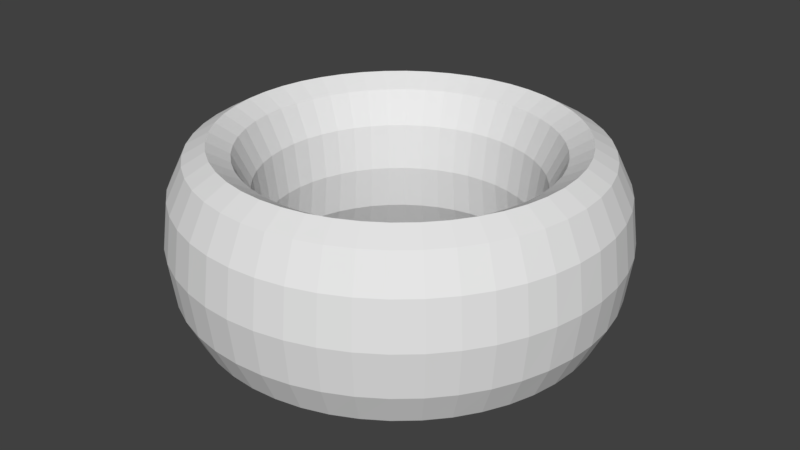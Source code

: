 # Source: Crown.blend  (saved by Blender 2.79.0; exported with 4.5.12 LTS)
import bpy
from mathutils import Matrix  # noqa: F401  (used for matrix-valued properties, if any)

bpy.ops.wm.read_factory_settings(use_empty=True)
scene = bpy.context.scene
scene.name = 'Scene'

# ---- collections
col_collection_1 = bpy.data.collections.new('Collection 1'); scene.collection.children.link(col_collection_1)

# ---- world
world_world = bpy.data.worlds.new('World'); scene.world = world_world
world_world.color = (0.05088, 0.05088, 0.05088)
world_world.use_sun_shadow = False
world_world.sun_shadow_jitter_overblur = 0.0
world_world.cycles.sampling_method = 'MANUAL'

# ---- meshes
me_torus = bpy.data.meshes.new('Torus')
me_torus.from_pydata([(0.2058, -8.576e-08, 4.028e-11), (0.2003, -8.576e-08, 0.0431), (0.1853, -8.576e-08, 0.07465), (0.1647, -8.576e-08, 0.0862), (0.1441, -8.576e-08, 0.07465), (0.129, -8.576e-08, 0.0431), (0.1235, -8.576e-08, 4.028e-11), (0.129, -8.576e-08, -0.0431), (0.1441, -8.576e-08, -0.07465), (0.1647, -8.576e-08, -0.0862), (0.1853, -8.576e-08, -0.07465), (0.2003, -8.576e-08, -0.0431), (0.2041, 0.02687, 4.028e-11), (0.1986, 0.02615, 0.0431), (0.1837, 0.02418, 0.07465), (0.1633, 0.02149, 0.0862), (0.1429, 0.01881, 0.07465), (0.1279, 0.01684, 0.0431), (0.1225, 0.01612, 4.028e-11), (0.1279, 0.01684, -0.0431), (0.1429, 0.01881, -0.07465), (0.1633, 0.02149, -0.0862), (0.1837, 0.02418, -0.07465), (0.1986, 0.02615, -0.0431), (0.1988, 0.05328, 4.028e-11), (0.1935, 0.05185, 0.0431), (0.179, 0.04795, 0.07465), (0.1591, 0.04262, 0.0862), (0.1392, 0.03729, 0.07465), (0.1246, 0.03339, 0.0431), (0.1193, 0.03197, 4.028e-11), (0.1246, 0.03339, -0.0431), (0.1392, 0.03729, -0.07465), (0.1591, 0.04262, -0.0862), (0.179, 0.04795, -0.07465), (0.1935, 0.05185, -0.0431), (0.1902, 0.07878, 4.028e-11), (0.1851, 0.07666, 0.0431), (0.1712, 0.0709, 0.07465), (0.1521, 0.06302, 0.0862), (0.1331, 0.05514, 0.07465), (0.1192, 0.04938, 0.0431), (0.1141, 0.04727, 4.028e-11), (0.1192, 0.04938, -0.0431), (0.1331, 0.05514, -0.07465), (0.1521, 0.06302, -0.0862), (0.1712, 0.0709, -0.07465), (0.1851, 0.07666, -0.0431), (0.1783, 0.1029, 4.028e-11), (0.1735, 0.1002, 0.0431), (0.1604, 0.09263, 0.07465), (0.1426, 0.08234, 0.0862), (0.1248, 0.07205, 0.07465), (0.1117, 0.06451, 0.0431), (0.107, 0.06175, 4.028e-11), (0.1117, 0.06451, -0.0431), (0.1248, 0.07205, -0.07465), (0.1426, 0.08234, -0.0862), (0.1604, 0.09263, -0.07465), (0.1735, 0.1002, -0.0431), (0.1633, 0.1253, 4.028e-11), (0.1589, 0.122, 0.0431), (0.147, 0.1128, 0.07465), (0.1306, 0.1003, 0.0862), (0.1143, 0.08772, 0.07465), (0.1024, 0.07855, 0.0431), (0.09799, 0.07519, 4.028e-11), (0.1024, 0.07855, -0.0431), (0.1143, 0.08772, -0.07465), (0.1306, 0.1003, -0.0862), (0.147, 0.1128, -0.07465), (0.1589, 0.122, -0.0431), (0.1456, 0.1456, 4.028e-11), (0.1417, 0.1417, 0.0431), (0.131, 0.131, 0.07465), (0.1164, 0.1164, 0.0862), (0.1019, 0.1019, 0.07465), (0.09124, 0.09123, 0.0431), (0.08733, 0.08733, 4.028e-11), (0.09124, 0.09123, -0.0431), (0.1019, 0.1019, -0.07465), (0.1164, 0.1164, -0.0862), (0.131, 0.131, -0.07465), (0.1417, 0.1417, -0.0431), (0.1253, 0.1633, 4.028e-11), (0.122, 0.1589, 0.0431), (0.1128, 0.147, 0.07465), (0.1003, 0.1306, 0.0862), (0.08772, 0.1143, 0.07465), (0.07855, 0.1024, 0.0431), (0.07519, 0.09799, 4.028e-11), (0.07855, 0.1024, -0.0431), (0.08772, 0.1143, -0.07465), (0.1003, 0.1306, -0.0862), (0.1128, 0.147, -0.07465), (0.122, 0.1589, -0.0431), (0.1029, 0.1783, 4.028e-11), (0.1002, 0.1735, 0.0431), (0.09263, 0.1604, 0.07465), (0.08234, 0.1426, 0.0862), (0.07205, 0.1248, 0.07465), (0.06451, 0.1117, 0.0431), (0.06176, 0.107, 4.028e-11), (0.06451, 0.1117, -0.0431), (0.07205, 0.1248, -0.07465), (0.08234, 0.1426, -0.0862), (0.09263, 0.1604, -0.07465), (0.1002, 0.1735, -0.0431), (0.07878, 0.1902, 4.028e-11), (0.07666, 0.1851, 0.0431), (0.0709, 0.1712, 0.07465), (0.06302, 0.1521, 0.0862), (0.05514, 0.1331, 0.07465), (0.04938, 0.1192, 0.0431), (0.04727, 0.1141, 4.028e-11), (0.04938, 0.1192, -0.0431), (0.05514, 0.1331, -0.07465), (0.06302, 0.1521, -0.0862), (0.0709, 0.1712, -0.07465), (0.07666, 0.1851, -0.0431), (0.05328, 0.1988, 4.028e-11), (0.05185, 0.1935, 0.0431), (0.04795, 0.179, 0.07465), (0.04262, 0.1591, 0.0862), (0.03729, 0.1392, 0.07465), (0.03339, 0.1246, 0.0431), (0.03197, 0.1193, 4.028e-11), (0.03339, 0.1246, -0.0431), (0.03729, 0.1392, -0.07465), (0.04262, 0.1591, -0.0862), (0.04795, 0.179, -0.07465), (0.05185, 0.1935, -0.0431), (0.02687, 0.2041, 4.028e-11), (0.02615, 0.1986, 0.0431), (0.02418, 0.1837, 0.07465), (0.0215, 0.1633, 0.0862), (0.01881, 0.1429, 0.07465), (0.01684, 0.1279, 0.0431), (0.01612, 0.1225, 4.028e-11), (0.01684, 0.1279, -0.0431), (0.01881, 0.1429, -0.07465), (0.0215, 0.1633, -0.0862), (0.02418, 0.1837, -0.07465), (0.02615, 0.1986, -0.0431), (7.072e-08, 0.2058, 4.028e-11), (7.03e-08, 0.2003, 0.0431), (6.916e-08, 0.1853, 0.07465), (6.761e-08, 0.1647, 0.0862), (6.605e-08, 0.1441, 0.07465), (6.492e-08, 0.129, 0.0431), (6.45e-08, 0.1235, 4.028e-11), (6.492e-08, 0.129, -0.0431), (6.605e-08, 0.1441, -0.07465), (6.761e-08, 0.1647, -0.0862), (6.916e-08, 0.1853, -0.07465), (7.03e-08, 0.2003, -0.0431), (-0.02687, 0.2041, 4.028e-11), (-0.02615, 0.1986, 0.0431), (-0.02418, 0.1837, 0.07465), (-0.0215, 0.1633, 0.0862), (-0.01881, 0.1429, 0.07465), (-0.01684, 0.1279, 0.0431), (-0.01612, 0.1225, 4.028e-11), (-0.01684, 0.1279, -0.0431), (-0.01881, 0.1429, -0.07465), (-0.0215, 0.1633, -0.0862), (-0.02418, 0.1837, -0.07465), (-0.02615, 0.1986, -0.0431), (-0.05328, 0.1988, 4.028e-11), (-0.05185, 0.1935, 0.0431), (-0.04795, 0.179, 0.07465), (-0.04262, 0.1591, 0.0862), (-0.03729, 0.1392, 0.07465), (-0.03339, 0.1246, 0.0431), (-0.03197, 0.1193, 4.028e-11), (-0.03339, 0.1246, -0.0431), (-0.03729, 0.1392, -0.07465), (-0.04262, 0.1591, -0.0862), (-0.04795, 0.179, -0.07465), (-0.05185, 0.1935, -0.0431), (-0.07878, 0.1902, 4.028e-11), (-0.07666, 0.1851, 0.0431), (-0.0709, 0.1712, 0.07465), (-0.06302, 0.1521, 0.0862), (-0.05514, 0.1331, 0.07465), (-0.04938, 0.1192, 0.0431), (-0.04727, 0.1141, 4.028e-11), (-0.04938, 0.1192, -0.0431), (-0.05514, 0.1331, -0.07465), (-0.06302, 0.1521, -0.0862), (-0.0709, 0.1712, -0.07465), (-0.07666, 0.1851, -0.0431), (-0.1029, 0.1783, 4.028e-11), (-0.1002, 0.1735, 0.0431), (-0.09263, 0.1604, 0.07465), (-0.08234, 0.1426, 0.0862), (-0.07205, 0.1248, 0.07465), (-0.06451, 0.1117, 0.0431), (-0.06175, 0.107, 4.028e-11), (-0.06451, 0.1117, -0.0431), (-0.07205, 0.1248, -0.07465), (-0.08234, 0.1426, -0.0862), (-0.09263, 0.1604, -0.07465), (-0.1002, 0.1735, -0.0431), (-0.1253, 0.1633, 4.028e-11), (-0.122, 0.1589, 0.0431), (-0.1128, 0.147, 0.07465), (-0.1003, 0.1306, 0.0862), (-0.08772, 0.1143, 0.07465), (-0.07855, 0.1024, 0.0431), (-0.07519, 0.09799, 4.028e-11), (-0.07855, 0.1024, -0.0431), (-0.08772, 0.1143, -0.07465), (-0.1003, 0.1306, -0.0862), (-0.1128, 0.147, -0.07465), (-0.122, 0.1589, -0.0431), (-0.1456, 0.1456, 4.028e-11), (-0.1417, 0.1417, 0.0431), (-0.131, 0.131, 0.07465), (-0.1164, 0.1164, 0.0862), (-0.1019, 0.1019, 0.07465), (-0.09123, 0.09123, 0.0431), (-0.08733, 0.08733, 4.028e-11), (-0.09123, 0.09123, -0.0431), (-0.1019, 0.1019, -0.07465), (-0.1164, 0.1164, -0.0862), (-0.131, 0.131, -0.07465), (-0.1417, 0.1417, -0.0431), (-0.1633, 0.1253, 4.028e-11), (-0.1589, 0.122, 0.0431), (-0.147, 0.1128, 0.07465), (-0.1306, 0.1003, 0.0862), (-0.1143, 0.08772, 0.07465), (-0.1024, 0.07855, 0.0431), (-0.09799, 0.07519, 4.028e-11), (-0.1024, 0.07855, -0.0431), (-0.1143, 0.08772, -0.07465), (-0.1306, 0.1003, -0.0862), (-0.147, 0.1128, -0.07465), (-0.1589, 0.122, -0.0431), (-0.1783, 0.1029, 4.028e-11), (-0.1735, 0.1002, 0.0431), (-0.1604, 0.09263, 0.07465), (-0.1426, 0.08234, 0.0862), (-0.1248, 0.07205, 0.07465), (-0.1117, 0.06451, 0.0431), (-0.107, 0.06175, 4.028e-11), (-0.1117, 0.06451, -0.0431), (-0.1248, 0.07205, -0.07465), (-0.1426, 0.08234, -0.0862), (-0.1604, 0.09263, -0.07465), (-0.1735, 0.1002, -0.0431), (-0.1902, 0.07878, 4.028e-11), (-0.1851, 0.07666, 0.0431), (-0.1712, 0.0709, 0.07465), (-0.1521, 0.06302, 0.0862), (-0.1331, 0.05514, 0.07465), (-0.1192, 0.04938, 0.0431), (-0.1141, 0.04727, 4.028e-11), (-0.1192, 0.04938, -0.0431), (-0.1331, 0.05514, -0.07465), (-0.1521, 0.06302, -0.0862), (-0.1712, 0.0709, -0.07465), (-0.1851, 0.07666, -0.0431), (-0.1988, 0.05328, 4.028e-11), (-0.1935, 0.05185, 0.0431), (-0.179, 0.04795, 0.07465), (-0.1591, 0.04262, 0.0862), (-0.1392, 0.03729, 0.07465), (-0.1246, 0.03339, 0.0431), (-0.1193, 0.03197, 4.028e-11), (-0.1246, 0.03339, -0.0431), (-0.1392, 0.03729, -0.07465), (-0.1591, 0.04262, -0.0862), (-0.179, 0.04795, -0.07465), (-0.1935, 0.05185, -0.0431), (-0.2041, 0.02687, 4.028e-11), (-0.1986, 0.02615, 0.0431), (-0.1837, 0.02418, 0.07465), (-0.1633, 0.02149, 0.0862), (-0.1429, 0.01881, 0.07465), (-0.1279, 0.01684, 0.0431), (-0.1225, 0.01612, 4.028e-11), (-0.1279, 0.01684, -0.0431), (-0.1429, 0.01881, -0.07465), (-0.1633, 0.02149, -0.0862), (-0.1837, 0.02418, -0.07465), (-0.1986, 0.02615, -0.0431), (-0.2058, -6.776e-08, 4.028e-11), (-0.2003, -6.825e-08, 0.0431), (-0.1853, -6.956e-08, 0.07465), (-0.1647, -7.136e-08, 0.0862), (-0.1441, -7.316e-08, 0.07465), (-0.129, -7.448e-08, 0.0431), (-0.1235, -7.496e-08, 4.028e-11), (-0.129, -7.448e-08, -0.0431), (-0.1441, -7.316e-08, -0.07465), (-0.1647, -7.136e-08, -0.0862), (-0.1853, -6.956e-08, -0.07465), (-0.2003, -6.825e-08, -0.0431), (-0.2041, -0.02687, 4.028e-11), (-0.1986, -0.02615, 0.0431), (-0.1837, -0.02418, 0.07465), (-0.1633, -0.0215, 0.0862), (-0.1429, -0.01881, 0.07465), (-0.1279, -0.01684, 0.0431), (-0.1225, -0.01612, 4.028e-11), (-0.1279, -0.01684, -0.0431), (-0.1429, -0.01881, -0.07465), (-0.1633, -0.0215, -0.0862), (-0.1837, -0.02418, -0.07465), (-0.1986, -0.02615, -0.0431), (-0.1988, -0.05328, 4.028e-11), (-0.1935, -0.05185, 0.0431), (-0.179, -0.04795, 0.07465), (-0.1591, -0.04262, 0.0862), (-0.1392, -0.03729, 0.07465), (-0.1246, -0.03339, 0.0431), (-0.1193, -0.03197, 4.028e-11), (-0.1246, -0.03339, -0.0431), (-0.1392, -0.03729, -0.07465), (-0.1591, -0.04262, -0.0862), (-0.179, -0.04795, -0.07465), (-0.1935, -0.05185, -0.0431), (-0.1902, -0.07878, 4.028e-11), (-0.1851, -0.07666, 0.0431), (-0.1712, -0.0709, 0.07465), (-0.1521, -0.06302, 0.0862), (-0.1331, -0.05514, 0.07465), (-0.1192, -0.04938, 0.0431), (-0.1141, -0.04727, 4.028e-11), (-0.1192, -0.04938, -0.0431), (-0.1331, -0.05514, -0.07465), (-0.1521, -0.06302, -0.0862), (-0.1712, -0.0709, -0.07465), (-0.1851, -0.07666, -0.0431), (-0.1783, -0.1029, 4.028e-11), (-0.1735, -0.1002, 0.0431), (-0.1604, -0.09263, 0.07465), (-0.1426, -0.08234, 0.0862), (-0.1248, -0.07205, 0.07465), (-0.1117, -0.06451, 0.0431), (-0.107, -0.06176, 4.028e-11), (-0.1117, -0.06451, -0.0431), (-0.1248, -0.07205, -0.07465), (-0.1426, -0.08234, -0.0862), (-0.1604, -0.09263, -0.07465), (-0.1735, -0.1002, -0.0431), (-0.1633, -0.1253, 4.028e-11), (-0.1589, -0.122, 0.0431), (-0.147, -0.1128, 0.07465), (-0.1306, -0.1003, 0.0862), (-0.1143, -0.08772, 0.07465), (-0.1024, -0.07855, 0.0431), (-0.09799, -0.07519, 4.028e-11), (-0.1024, -0.07855, -0.0431), (-0.1143, -0.08772, -0.07465), (-0.1306, -0.1003, -0.0862), (-0.147, -0.1128, -0.07465), (-0.1589, -0.122, -0.0431), (-0.1456, -0.1456, 4.028e-11), (-0.1417, -0.1417, 0.0431), (-0.131, -0.131, 0.07465), (-0.1164, -0.1164, 0.0862), (-0.1019, -0.1019, 0.07465), (-0.09123, -0.09124, 0.0431), (-0.08733, -0.08733, 4.028e-11), (-0.09123, -0.09124, -0.0431), (-0.1019, -0.1019, -0.07465), (-0.1164, -0.1164, -0.0862), (-0.131, -0.131, -0.07465), (-0.1417, -0.1417, -0.0431), (-0.1253, -0.1633, 4.028e-11), (-0.122, -0.1589, 0.0431), (-0.1128, -0.147, 0.07465), (-0.1003, -0.1306, 0.0862), (-0.08772, -0.1143, 0.07465), (-0.07855, -0.1024, 0.0431), (-0.07519, -0.09799, 4.028e-11), (-0.07855, -0.1024, -0.0431), (-0.08772, -0.1143, -0.07465), (-0.1003, -0.1306, -0.0862), (-0.1128, -0.147, -0.07465), (-0.122, -0.1589, -0.0431), (-0.1029, -0.1783, 4.028e-11), (-0.1002, -0.1735, 0.0431), (-0.09263, -0.1604, 0.07465), (-0.08234, -0.1426, 0.0862), (-0.07205, -0.1248, 0.07465), (-0.06451, -0.1117, 0.0431), (-0.06175, -0.107, 4.028e-11), (-0.06451, -0.1117, -0.0431), (-0.07205, -0.1248, -0.07465), (-0.08234, -0.1426, -0.0862), (-0.09263, -0.1604, -0.07465), (-0.1002, -0.1735, -0.0431), (-0.07878, -0.1902, 4.028e-11), (-0.07666, -0.1851, 0.0431), (-0.0709, -0.1712, 0.07465), (-0.06302, -0.1521, 0.0862), (-0.05514, -0.1331, 0.07465), (-0.04938, -0.1192, 0.0431), (-0.04727, -0.1141, 4.028e-11), (-0.04938, -0.1192, -0.0431), (-0.05514, -0.1331, -0.07465), (-0.06302, -0.1521, -0.0862), (-0.0709, -0.1712, -0.07465), (-0.07666, -0.1851, -0.0431), (-0.05328, -0.1988, 4.028e-11), (-0.05185, -0.1935, 0.0431), (-0.04795, -0.179, 0.07465), (-0.04262, -0.1591, 0.0862), (-0.03729, -0.1392, 0.07465), (-0.03339, -0.1246, 0.0431), (-0.03197, -0.1193, 4.028e-11), (-0.03339, -0.1246, -0.0431), (-0.03729, -0.1392, -0.07465), (-0.04262, -0.1591, -0.0862), (-0.04795, -0.179, -0.07465), (-0.05185, -0.1935, -0.0431), (-0.02687, -0.2041, 4.028e-11), (-0.02615, -0.1986, 0.0431), (-0.02418, -0.1837, 0.07465), (-0.0215, -0.1633, 0.0862), (-0.01881, -0.1429, 0.07465), (-0.01684, -0.1279, 0.0431), (-0.01612, -0.1225, 4.028e-11), (-0.01684, -0.1279, -0.0431), (-0.01881, -0.1429, -0.07465), (-0.0215, -0.1633, -0.0862), (-0.02418, -0.1837, -0.07465), (-0.02615, -0.1986, -0.0431), (7.072e-08, -0.2059, 4.028e-11), (7.03e-08, -0.2003, 0.0431), (6.916e-08, -0.1853, 0.07465), (6.761e-08, -0.1647, 0.0862), (6.605e-08, -0.1441, 0.07465), (6.492e-08, -0.129, 0.0431), (6.45e-08, -0.1235, 4.028e-11), (6.492e-08, -0.129, -0.0431), (6.605e-08, -0.1441, -0.07465), (6.761e-08, -0.1647, -0.0862), (6.916e-08, -0.1853, -0.07465), (7.03e-08, -0.2003, -0.0431), (0.02687, -0.2041, 4.028e-11), (0.02615, -0.1986, 0.0431), (0.02418, -0.1837, 0.07465), (0.0215, -0.1633, 0.0862), (0.01881, -0.1429, 0.07465), (0.01684, -0.1279, 0.0431), (0.01612, -0.1225, 4.028e-11), (0.01684, -0.1279, -0.0431), (0.01881, -0.1429, -0.07465), (0.0215, -0.1633, -0.0862), (0.02418, -0.1837, -0.07465), (0.02615, -0.1986, -0.0431), (0.05328, -0.1988, 4.028e-11), (0.05185, -0.1935, 0.0431), (0.04795, -0.179, 0.07465), (0.04262, -0.1591, 0.0862), (0.03729, -0.1392, 0.07465), (0.03339, -0.1246, 0.0431), (0.03197, -0.1193, 4.028e-11), (0.03339, -0.1246, -0.0431), (0.03729, -0.1392, -0.07465), (0.04262, -0.1591, -0.0862), (0.04795, -0.179, -0.07465), (0.05185, -0.1935, -0.0431), (0.07878, -0.1902, 4.028e-11), (0.07666, -0.1851, 0.0431), (0.0709, -0.1712, 0.07465), (0.06302, -0.1521, 0.0862), (0.05514, -0.1331, 0.07465), (0.04938, -0.1192, 0.0431), (0.04727, -0.1141, 4.028e-11), (0.04938, -0.1192, -0.0431), (0.05514, -0.1331, -0.07465), (0.06302, -0.1521, -0.0862), (0.0709, -0.1712, -0.07465), (0.07666, -0.1851, -0.0431), (0.1029, -0.1783, 4.028e-11), (0.1002, -0.1735, 0.0431), (0.09263, -0.1604, 0.07465), (0.08234, -0.1426, 0.0862), (0.07205, -0.1248, 0.07465), (0.06451, -0.1117, 0.0431), (0.06176, -0.107, 4.028e-11), (0.06451, -0.1117, -0.0431), (0.07205, -0.1248, -0.07465), (0.08234, -0.1426, -0.0862), (0.09263, -0.1604, -0.07465), (0.1002, -0.1735, -0.0431), (0.1253, -0.1633, 4.028e-11), (0.122, -0.1589, 0.0431), (0.1128, -0.147, 0.07465), (0.1003, -0.1306, 0.0862), (0.08772, -0.1143, 0.07465), (0.07855, -0.1024, 0.0431), (0.07519, -0.09799, 4.028e-11), (0.07855, -0.1024, -0.0431), (0.08772, -0.1143, -0.07465), (0.1003, -0.1306, -0.0862), (0.1128, -0.147, -0.07465), (0.122, -0.1589, -0.0431), (0.1456, -0.1456, 4.028e-11), (0.1417, -0.1417, 0.0431), (0.131, -0.131, 0.07465), (0.1164, -0.1164, 0.0862), (0.1019, -0.1019, 0.07465), (0.09123, -0.09124, 0.0431), (0.08733, -0.08733, 4.028e-11), (0.09123, -0.09124, -0.0431), (0.1019, -0.1019, -0.07465), (0.1164, -0.1164, -0.0862), (0.131, -0.131, -0.07465), (0.1417, -0.1417, -0.0431), (0.1633, -0.1253, 4.028e-11), (0.1589, -0.122, 0.0431), (0.147, -0.1128, 0.07465), (0.1306, -0.1003, 0.0862), (0.1143, -0.08772, 0.07465), (0.1024, -0.07855, 0.0431), (0.09799, -0.07519, 4.028e-11), (0.1024, -0.07855, -0.0431), (0.1143, -0.08772, -0.07465), (0.1306, -0.1003, -0.0862), (0.147, -0.1128, -0.07465), (0.1589, -0.122, -0.0431), (0.1783, -0.1029, 4.028e-11), (0.1735, -0.1002, 0.0431), (0.1604, -0.09263, 0.07465), (0.1426, -0.08234, 0.0862), (0.1248, -0.07205, 0.07465), (0.1117, -0.06451, 0.0431), (0.107, -0.06176, 4.028e-11), (0.1117, -0.06451, -0.0431), (0.1248, -0.07205, -0.07465), (0.1426, -0.08234, -0.0862), (0.1604, -0.09263, -0.07465), (0.1735, -0.1002, -0.0431), (0.1902, -0.07878, 4.028e-11), (0.1851, -0.07666, 0.0431), (0.1712, -0.0709, 0.07465), (0.1521, -0.06302, 0.0862), (0.1331, -0.05514, 0.07465), (0.1192, -0.04938, 0.0431), (0.1141, -0.04727, 4.028e-11), (0.1192, -0.04938, -0.0431), (0.1331, -0.05514, -0.07465), (0.1521, -0.06302, -0.0862), (0.1712, -0.0709, -0.07465), (0.1851, -0.07666, -0.0431), (0.1988, -0.05328, 4.028e-11), (0.1935, -0.05185, 0.0431), (0.179, -0.04795, 0.07465), (0.1591, -0.04262, 0.0862), (0.1392, -0.03729, 0.07465), (0.1246, -0.03339, 0.0431), (0.1193, -0.03197, 4.028e-11), (0.1246, -0.03339, -0.0431), (0.1392, -0.03729, -0.07465), (0.1591, -0.04262, -0.0862), (0.179, -0.04795, -0.07465), (0.1935, -0.05185, -0.0431), (0.2041, -0.02687, 4.028e-11), (0.1986, -0.02615, 0.0431), (0.1837, -0.02418, 0.07465), (0.1633, -0.0215, 0.0862), (0.1429, -0.01881, 0.07465), (0.1279, -0.01684, 0.0431), (0.1225, -0.01612, 4.028e-11), (0.1279, -0.01684, -0.0431), (0.1429, -0.01881, -0.07465), (0.1633, -0.0215, -0.0862), (0.1837, -0.02418, -0.07465), (0.1986, -0.02615, -0.0431)], [], [(0, 12, 13, 1), (1, 13, 14, 2), (2, 14, 15, 3), (3, 15, 16, 4), (4, 16, 17, 5), (5, 17, 18, 6), (6, 18, 19, 7), (7, 19, 20, 8), (8, 20, 21, 9), (9, 21, 22, 10), (10, 22, 23, 11), (11, 23, 12, 0), (12, 24, 25, 13), (13, 25, 26, 14), (14, 26, 27, 15), (15, 27, 28, 16), (16, 28, 29, 17), (17, 29, 30, 18), (18, 30, 31, 19), (19, 31, 32, 20), (20, 32, 33, 21), (21, 33, 34, 22), (22, 34, 35, 23), (23, 35, 24, 12), (24, 36, 37, 25), (25, 37, 38, 26), (26, 38, 39, 27), (27, 39, 40, 28), (28, 40, 41, 29), (29, 41, 42, 30), (30, 42, 43, 31), (31, 43, 44, 32), (32, 44, 45, 33), (33, 45, 46, 34), (34, 46, 47, 35), (35, 47, 36, 24), (36, 48, 49, 37), (37, 49, 50, 38), (38, 50, 51, 39), (39, 51, 52, 40), (40, 52, 53, 41), (41, 53, 54, 42), (42, 54, 55, 43), (43, 55, 56, 44), (44, 56, 57, 45), (45, 57, 58, 46), (46, 58, 59, 47), (47, 59, 48, 36), (48, 60, 61, 49), (49, 61, 62, 50), (50, 62, 63, 51), (51, 63, 64, 52), (52, 64, 65, 53), (53, 65, 66, 54), (54, 66, 67, 55), (55, 67, 68, 56), (56, 68, 69, 57), (57, 69, 70, 58), (58, 70, 71, 59), (59, 71, 60, 48), (60, 72, 73, 61), (61, 73, 74, 62), (62, 74, 75, 63), (63, 75, 76, 64), (64, 76, 77, 65), (65, 77, 78, 66), (66, 78, 79, 67), (67, 79, 80, 68), (68, 80, 81, 69), (69, 81, 82, 70), (70, 82, 83, 71), (71, 83, 72, 60), (72, 84, 85, 73), (73, 85, 86, 74), (74, 86, 87, 75), (75, 87, 88, 76), (76, 88, 89, 77), (77, 89, 90, 78), (78, 90, 91, 79), (79, 91, 92, 80), (80, 92, 93, 81), (81, 93, 94, 82), (82, 94, 95, 83), (83, 95, 84, 72), (84, 96, 97, 85), (85, 97, 98, 86), (86, 98, 99, 87), (87, 99, 100, 88), (88, 100, 101, 89), (89, 101, 102, 90), (90, 102, 103, 91), (91, 103, 104, 92), (92, 104, 105, 93), (93, 105, 106, 94), (94, 106, 107, 95), (95, 107, 96, 84), (96, 108, 109, 97), (97, 109, 110, 98), (98, 110, 111, 99), (99, 111, 112, 100), (100, 112, 113, 101), (101, 113, 114, 102), (102, 114, 115, 103), (103, 115, 116, 104), (104, 116, 117, 105), (105, 117, 118, 106), (106, 118, 119, 107), (107, 119, 108, 96), (108, 120, 121, 109), (109, 121, 122, 110), (110, 122, 123, 111), (111, 123, 124, 112), (112, 124, 125, 113), (113, 125, 126, 114), (114, 126, 127, 115), (115, 127, 128, 116), (116, 128, 129, 117), (117, 129, 130, 118), (118, 130, 131, 119), (119, 131, 120, 108), (120, 132, 133, 121), (121, 133, 134, 122), (122, 134, 135, 123), (123, 135, 136, 124), (124, 136, 137, 125), (125, 137, 138, 126), (126, 138, 139, 127), (127, 139, 140, 128), (128, 140, 141, 129), (129, 141, 142, 130), (130, 142, 143, 131), (131, 143, 132, 120), (132, 144, 145, 133), (133, 145, 146, 134), (134, 146, 147, 135), (135, 147, 148, 136), (136, 148, 149, 137), (137, 149, 150, 138), (138, 150, 151, 139), (139, 151, 152, 140), (140, 152, 153, 141), (141, 153, 154, 142), (142, 154, 155, 143), (143, 155, 144, 132), (144, 156, 157, 145), (145, 157, 158, 146), (146, 158, 159, 147), (147, 159, 160, 148), (148, 160, 161, 149), (149, 161, 162, 150), (150, 162, 163, 151), (151, 163, 164, 152), (152, 164, 165, 153), (153, 165, 166, 154), (154, 166, 167, 155), (155, 167, 156, 144), (156, 168, 169, 157), (157, 169, 170, 158), (158, 170, 171, 159), (159, 171, 172, 160), (160, 172, 173, 161), (161, 173, 174, 162), (162, 174, 175, 163), (163, 175, 176, 164), (164, 176, 177, 165), (165, 177, 178, 166), (166, 178, 179, 167), (167, 179, 168, 156), (168, 180, 181, 169), (169, 181, 182, 170), (170, 182, 183, 171), (171, 183, 184, 172), (172, 184, 185, 173), (173, 185, 186, 174), (174, 186, 187, 175), (175, 187, 188, 176), (176, 188, 189, 177), (177, 189, 190, 178), (178, 190, 191, 179), (179, 191, 180, 168), (180, 192, 193, 181), (181, 193, 194, 182), (182, 194, 195, 183), (183, 195, 196, 184), (184, 196, 197, 185), (185, 197, 198, 186), (186, 198, 199, 187), (187, 199, 200, 188), (188, 200, 201, 189), (189, 201, 202, 190), (190, 202, 203, 191), (191, 203, 192, 180), (192, 204, 205, 193), (193, 205, 206, 194), (194, 206, 207, 195), (195, 207, 208, 196), (196, 208, 209, 197), (197, 209, 210, 198), (198, 210, 211, 199), (199, 211, 212, 200), (200, 212, 213, 201), (201, 213, 214, 202), (202, 214, 215, 203), (203, 215, 204, 192), (204, 216, 217, 205), (205, 217, 218, 206), (206, 218, 219, 207), (207, 219, 220, 208), (208, 220, 221, 209), (209, 221, 222, 210), (210, 222, 223, 211), (211, 223, 224, 212), (212, 224, 225, 213), (213, 225, 226, 214), (214, 226, 227, 215), (215, 227, 216, 204), (216, 228, 229, 217), (217, 229, 230, 218), (218, 230, 231, 219), (219, 231, 232, 220), (220, 232, 233, 221), (221, 233, 234, 222), (222, 234, 235, 223), (223, 235, 236, 224), (224, 236, 237, 225), (225, 237, 238, 226), (226, 238, 239, 227), (227, 239, 228, 216), (228, 240, 241, 229), (229, 241, 242, 230), (230, 242, 243, 231), (231, 243, 244, 232), (232, 244, 245, 233), (233, 245, 246, 234), (234, 246, 247, 235), (235, 247, 248, 236), (236, 248, 249, 237), (237, 249, 250, 238), (238, 250, 251, 239), (239, 251, 240, 228), (240, 252, 253, 241), (241, 253, 254, 242), (242, 254, 255, 243), (243, 255, 256, 244), (244, 256, 257, 245), (245, 257, 258, 246), (246, 258, 259, 247), (247, 259, 260, 248), (248, 260, 261, 249), (249, 261, 262, 250), (250, 262, 263, 251), (251, 263, 252, 240), (252, 264, 265, 253), (253, 265, 266, 254), (254, 266, 267, 255), (255, 267, 268, 256), (256, 268, 269, 257), (257, 269, 270, 258), (258, 270, 271, 259), (259, 271, 272, 260), (260, 272, 273, 261), (261, 273, 274, 262), (262, 274, 275, 263), (263, 275, 264, 252), (264, 276, 277, 265), (265, 277, 278, 266), (266, 278, 279, 267), (267, 279, 280, 268), (268, 280, 281, 269), (269, 281, 282, 270), (270, 282, 283, 271), (271, 283, 284, 272), (272, 284, 285, 273), (273, 285, 286, 274), (274, 286, 287, 275), (275, 287, 276, 264), (276, 288, 289, 277), (277, 289, 290, 278), (278, 290, 291, 279), (279, 291, 292, 280), (280, 292, 293, 281), (281, 293, 294, 282), (282, 294, 295, 283), (283, 295, 296, 284), (284, 296, 297, 285), (285, 297, 298, 286), (286, 298, 299, 287), (287, 299, 288, 276), (288, 300, 301, 289), (289, 301, 302, 290), (290, 302, 303, 291), (291, 303, 304, 292), (292, 304, 305, 293), (293, 305, 306, 294), (294, 306, 307, 295), (295, 307, 308, 296), (296, 308, 309, 297), (297, 309, 310, 298), (298, 310, 311, 299), (299, 311, 300, 288), (300, 312, 313, 301), (301, 313, 314, 302), (302, 314, 315, 303), (303, 315, 316, 304), (304, 316, 317, 305), (305, 317, 318, 306), (306, 318, 319, 307), (307, 319, 320, 308), (308, 320, 321, 309), (309, 321, 322, 310), (310, 322, 323, 311), (311, 323, 312, 300), (312, 324, 325, 313), (313, 325, 326, 314), (314, 326, 327, 315), (315, 327, 328, 316), (316, 328, 329, 317), (317, 329, 330, 318), (318, 330, 331, 319), (319, 331, 332, 320), (320, 332, 333, 321), (321, 333, 334, 322), (322, 334, 335, 323), (323, 335, 324, 312), (324, 336, 337, 325), (325, 337, 338, 326), (326, 338, 339, 327), (327, 339, 340, 328), (328, 340, 341, 329), (329, 341, 342, 330), (330, 342, 343, 331), (331, 343, 344, 332), (332, 344, 345, 333), (333, 345, 346, 334), (334, 346, 347, 335), (335, 347, 336, 324), (336, 348, 349, 337), (337, 349, 350, 338), (338, 350, 351, 339), (339, 351, 352, 340), (340, 352, 353, 341), (341, 353, 354, 342), (342, 354, 355, 343), (343, 355, 356, 344), (344, 356, 357, 345), (345, 357, 358, 346), (346, 358, 359, 347), (347, 359, 348, 336), (348, 360, 361, 349), (349, 361, 362, 350), (350, 362, 363, 351), (351, 363, 364, 352), (352, 364, 365, 353), (353, 365, 366, 354), (354, 366, 367, 355), (355, 367, 368, 356), (356, 368, 369, 357), (357, 369, 370, 358), (358, 370, 371, 359), (359, 371, 360, 348), (360, 372, 373, 361), (361, 373, 374, 362), (362, 374, 375, 363), (363, 375, 376, 364), (364, 376, 377, 365), (365, 377, 378, 366), (366, 378, 379, 367), (367, 379, 380, 368), (368, 380, 381, 369), (369, 381, 382, 370), (370, 382, 383, 371), (371, 383, 372, 360), (372, 384, 385, 373), (373, 385, 386, 374), (374, 386, 387, 375), (375, 387, 388, 376), (376, 388, 389, 377), (377, 389, 390, 378), (378, 390, 391, 379), (379, 391, 392, 380), (380, 392, 393, 381), (381, 393, 394, 382), (382, 394, 395, 383), (383, 395, 384, 372), (384, 396, 397, 385), (385, 397, 398, 386), (386, 398, 399, 387), (387, 399, 400, 388), (388, 400, 401, 389), (389, 401, 402, 390), (390, 402, 403, 391), (391, 403, 404, 392), (392, 404, 405, 393), (393, 405, 406, 394), (394, 406, 407, 395), (395, 407, 396, 384), (396, 408, 409, 397), (397, 409, 410, 398), (398, 410, 411, 399), (399, 411, 412, 400), (400, 412, 413, 401), (401, 413, 414, 402), (402, 414, 415, 403), (403, 415, 416, 404), (404, 416, 417, 405), (405, 417, 418, 406), (406, 418, 419, 407), (407, 419, 408, 396), (408, 420, 421, 409), (409, 421, 422, 410), (410, 422, 423, 411), (411, 423, 424, 412), (412, 424, 425, 413), (413, 425, 426, 414), (414, 426, 427, 415), (415, 427, 428, 416), (416, 428, 429, 417), (417, 429, 430, 418), (418, 430, 431, 419), (419, 431, 420, 408), (420, 432, 433, 421), (421, 433, 434, 422), (422, 434, 435, 423), (423, 435, 436, 424), (424, 436, 437, 425), (425, 437, 438, 426), (426, 438, 439, 427), (427, 439, 440, 428), (428, 440, 441, 429), (429, 441, 442, 430), (430, 442, 443, 431), (431, 443, 432, 420), (432, 444, 445, 433), (433, 445, 446, 434), (434, 446, 447, 435), (435, 447, 448, 436), (436, 448, 449, 437), (437, 449, 450, 438), (438, 450, 451, 439), (439, 451, 452, 440), (440, 452, 453, 441), (441, 453, 454, 442), (442, 454, 455, 443), (443, 455, 444, 432), (444, 456, 457, 445), (445, 457, 458, 446), (446, 458, 459, 447), (447, 459, 460, 448), (448, 460, 461, 449), (449, 461, 462, 450), (450, 462, 463, 451), (451, 463, 464, 452), (452, 464, 465, 453), (453, 465, 466, 454), (454, 466, 467, 455), (455, 467, 456, 444), (456, 468, 469, 457), (457, 469, 470, 458), (458, 470, 471, 459), (459, 471, 472, 460), (460, 472, 473, 461), (461, 473, 474, 462), (462, 474, 475, 463), (463, 475, 476, 464), (464, 476, 477, 465), (465, 477, 478, 466), (466, 478, 479, 467), (467, 479, 468, 456), (468, 480, 481, 469), (469, 481, 482, 470), (470, 482, 483, 471), (471, 483, 484, 472), (472, 484, 485, 473), (473, 485, 486, 474), (474, 486, 487, 475), (475, 487, 488, 476), (476, 488, 489, 477), (477, 489, 490, 478), (478, 490, 491, 479), (479, 491, 480, 468), (480, 492, 493, 481), (481, 493, 494, 482), (482, 494, 495, 483), (483, 495, 496, 484), (484, 496, 497, 485), (485, 497, 498, 486), (486, 498, 499, 487), (487, 499, 500, 488), (488, 500, 501, 489), (489, 501, 502, 490), (490, 502, 503, 491), (491, 503, 492, 480), (492, 504, 505, 493), (493, 505, 506, 494), (494, 506, 507, 495), (495, 507, 508, 496), (496, 508, 509, 497), (497, 509, 510, 498), (498, 510, 511, 499), (499, 511, 512, 500), (500, 512, 513, 501), (501, 513, 514, 502), (502, 514, 515, 503), (503, 515, 504, 492), (504, 516, 517, 505), (505, 517, 518, 506), (506, 518, 519, 507), (507, 519, 520, 508), (508, 520, 521, 509), (509, 521, 522, 510), (510, 522, 523, 511), (511, 523, 524, 512), (512, 524, 525, 513), (513, 525, 526, 514), (514, 526, 527, 515), (515, 527, 516, 504), (516, 528, 529, 517), (517, 529, 530, 518), (518, 530, 531, 519), (519, 531, 532, 520), (520, 532, 533, 521), (521, 533, 534, 522), (522, 534, 535, 523), (523, 535, 536, 524), (524, 536, 537, 525), (525, 537, 538, 526), (526, 538, 539, 527), (527, 539, 528, 516), (528, 540, 541, 529), (529, 541, 542, 530), (530, 542, 543, 531), (531, 543, 544, 532), (532, 544, 545, 533), (533, 545, 546, 534), (534, 546, 547, 535), (535, 547, 548, 536), (536, 548, 549, 537), (537, 549, 550, 538), (538, 550, 551, 539), (539, 551, 540, 528), (540, 552, 553, 541), (541, 553, 554, 542), (542, 554, 555, 543), (543, 555, 556, 544), (544, 556, 557, 545), (545, 557, 558, 546), (546, 558, 559, 547), (547, 559, 560, 548), (548, 560, 561, 549), (549, 561, 562, 550), (550, 562, 563, 551), (551, 563, 552, 540), (552, 564, 565, 553), (553, 565, 566, 554), (554, 566, 567, 555), (555, 567, 568, 556), (556, 568, 569, 557), (557, 569, 570, 558), (558, 570, 571, 559), (559, 571, 572, 560), (560, 572, 573, 561), (561, 573, 574, 562), (562, 574, 575, 563), (563, 575, 564, 552), (564, 0, 1, 565), (565, 1, 2, 566), (566, 2, 3, 567), (567, 3, 4, 568), (568, 4, 5, 569), (569, 5, 6, 570), (570, 6, 7, 571), (571, 7, 8, 572), (572, 8, 9, 573), (573, 9, 10, 574), (574, 10, 11, 575), (575, 11, 0, 564)])
me_torus.use_remesh_preserve_volume = False
me_torus.use_remesh_preserve_attributes = False
me_torus.use_mirror_vertex_groups = False
me_torus.update()

# ---- objects
ob_torus = bpy.data.objects.new('Torus', me_torus)

# ---- transforms, parenting, visibility, modifiers, constraints
ob_torus.location = (0.0, 0.0, 0.0)
ob_torus.lineart.crease_threshold = 0.0

# ---- collection membership
col_collection_1.objects.link(ob_torus)

# ---- scene / render settings (as saved in the file)
scene.frame_start = 1; scene.frame_end = 250; scene.frame_set(1)
scene.render.engine = 'BLENDER_EEVEE_NEXT'
scene.render.resolution_percentage = 50
scene.render.dither_intensity = 0.0
scene.cycles.use_denoising = False
scene.cycles.samples = 128
scene.cycles.sampling_pattern = 'TABULATED_SOBOL'
scene.cycles.use_adaptive_sampling = False
scene.cycles.use_light_tree = False
scene.cycles.blur_glossy = 0.0
scene.cycles.sample_clamp_indirect = 0.0
scene.view_settings.view_transform = 'Standard'
bpy.context.view_layer.update()

# ---- added for rendering (the .blend has no active camera and no usable light): camera, sun
cam_auto = bpy.data.cameras.new('AutoCamera')
cam_auto.lens = 50.0
cam_auto.sensor_width = 36.0
cam_auto.clip_end = 1000.0
ob_auto_camera = bpy.data.objects.new('AutoCamera', cam_auto)
scene.collection.objects.link(ob_auto_camera)
ob_auto_camera.location = (0.561813, -0.674176, 0.449451)
ob_auto_camera.rotation_euler = (1.09748, -7.21219e-08, 0.694738)
scene.camera = ob_auto_camera
light_auto_sun = bpy.data.lights.new('AutoSun', 'SUN')
light_auto_sun.energy = 3.0
light_auto_sun.angle = 0.0523599
ob_auto_sun = bpy.data.objects.new('AutoSun', light_auto_sun)
scene.collection.objects.link(ob_auto_sun)
ob_auto_sun.rotation_euler = (0.872665, 0.174533, 0.523599)
bpy.context.view_layer.update()
